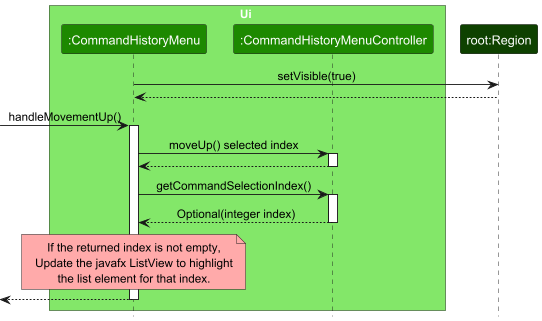

The diagram above was rendered by PlantUML. Its source (embedded in the PNG):
@startuml
!include style.puml
skinparam ArrowFontStyle plain

box Ui UI_COLOR_T1
participant ":CommandHistoryMenu" as CommandHistoryMenu UI_COLOR
participant ":CommandHistoryMenuController" as CommandHistoryMenuController UI_COLOR
end box
participant "root:Region" as Region UI_COLOR_T4

CommandHistoryMenu -> Region : setVisible(true)
Region --> CommandHistoryMenu

[-> CommandHistoryMenu : handleMovementUp()
activate CommandHistoryMenu

CommandHistoryMenu -> CommandHistoryMenuController : moveUp() selected index
activate CommandHistoryMenuController

CommandHistoryMenuController --> CommandHistoryMenu
deactivate CommandHistoryMenuController

CommandHistoryMenu -> CommandHistoryMenuController : getCommandSelectionIndex()
activate CommandHistoryMenuController

CommandHistoryMenuController --> CommandHistoryMenu : Optional(integer index)
deactivate CommandHistoryMenuController

note over CommandHistoryMenu #FFAAAA
    If the returned index is not empty,
    Update the javafx ListView to highlight
    the list element for that index.
    end note

[<-- CommandHistoryMenu
deactivate CommandHistoryMenu

@enduml